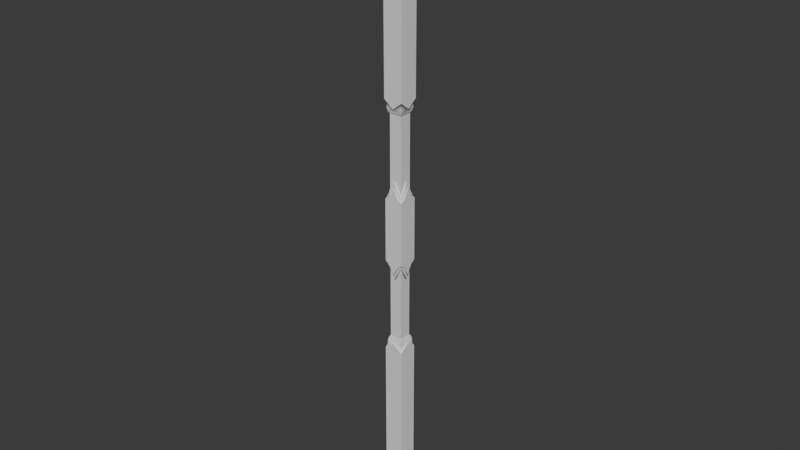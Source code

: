 # Source: Large_Pillar.blend  (saved by Blender 5.2.44; exported with 4.5.12 LTS)
import bpy
from mathutils import Matrix  # noqa: F401  (used for matrix-valued properties, if any)

bpy.ops.wm.read_factory_settings(use_empty=True)
scene = bpy.context.scene
scene.name = 'Scene'

# ---- collections
col_collection = bpy.data.collections.new('Collection'); scene.collection.children.link(col_collection)

# ---- world
world_world = bpy.data.worlds.new('World'); scene.world = world_world
world_world.use_nodes = True; world_world.node_tree.nodes.clear()
_N = world_world.node_tree.nodes; _L = world_world.node_tree.links
n0 = _N.new('ShaderNodeOutputWorld'); n0.name = 'World Output'; n0.location = (200, 100)
n1 = _N.new('ShaderNodeBackground'); n1.name = 'Background'; n1.location = (-200, 100)
n1.inputs[0].default_value = (0.05088, 0.05088, 0.05088, 1.0)
_L.new(n1.outputs[0], n0.inputs[0])
n0.is_active_output = True
world_world.color = (0.05088, 0.05088, 0.05088)
world_world.sun_shadow_jitter_overblur = 0.0

# ---- meshes
me_cube_002 = bpy.data.meshes.new('Cube.002')
me_cube_002.from_pydata([(0.197, -0.197, -6.257), (0.197, -0.197, -2.593), (-0.197, -0.197, -6.257), (-0.197, -0.197, -2.593), (0.197, 0.197, -6.257), (0.197, 0.197, -2.593), (-0.197, 0.197, -6.257), (-0.197, 0.197, -2.593), (-1.907e-06, -0.1677, -2.439), (-1.907e-06, 0.1677, -2.439), (0.1677, -2.027e-06, -2.439), (-1.907e-06, -0.197, -2.439), (-0.197, -2.027e-06, -2.439), (-1.907e-06, 0.197, -2.439), (0.197, -2.027e-06, -2.439), (0.1677, 0.1677, -2.577), (-0.1677, 0.1677, -2.577), (-0.1677, -0.1677, -2.577), (0.1677, -0.1677, -2.577), (-0.1677, -2.027e-06, -2.439), (0.1677, 0.1677, -2.438), (0.1261, 0.1261, -2.313), (0.1569, 0.1569, -2.37), (-0.1677, 0.1677, -2.438), (-0.1261, 0.1261, -2.313), (-0.1569, 0.1569, -2.37), (-0.1677, -0.1677, -2.438), (-0.1261, -0.1261, -2.313), (-0.1569, -0.1569, -2.37), (0.1677, -0.1677, -2.438), (0.1261, -0.1261, -2.313), (0.1569, -0.1569, -2.37), (-0.1261, -0.1261, -0.7832), (-0.1261, 0.1261, -0.7832), (0.1261, 0.1261, -0.7832), (0.1261, -0.1261, -0.7832), (-0.1261, -2.027e-06, -1.026), (-1.907e-06, 0.1261, -1.026), (0.1261, -2.027e-06, -1.026), (-1.907e-06, -0.1261, -1.026), (-1.907e-06, -0.1577, -0.9196), (0.1, -0.1578, -0.738), (-0.1, -0.1578, -0.738), (0.1577, -2.027e-06, -0.9196), (0.1578, 0.1, -0.738), (0.1578, -0.1001, -0.738), (-1.907e-06, 0.1577, -0.9196), (-0.1, 0.1578, -0.738), (0.1, 0.1578, -0.738), (-0.1577, -2.027e-06, -0.9196), (-0.1578, -0.1001, -0.738), (-0.1578, 0.1, -0.738), (0.1573, -0.1573, -0.6962), (-0.1579, -0.158, -0.7373), (-0.1579, 0.1579, -0.7373), (0.1573, 0.1573, -0.6962), (0.1261, -0.158, -0.7603), (-1.907e-06, -0.158, -1.003), (-0.1261, -0.158, -0.7603), (0.158, 0.1261, -0.7603), (0.158, -2.027e-06, -1.003), (0.158, -0.1261, -0.7603), (-0.1261, 0.158, -0.7603), (-1.907e-06, 0.158, -1.003), (0.1261, 0.158, -0.7603), (-0.158, -0.1261, -0.7603), (-0.158, -2.027e-06, -1.003), (-0.158, 0.1261, -0.7603), (0.1579, 0.1579, -0.7373), (0.1579, -0.158, -0.7373), (-0.1573, 0.1573, -0.6962), (-0.1573, -0.1573, -0.6962), (0.09352, -0.1903, -0.7187), (0.1897, -0.19, -0.6477), (0.19, -0.1901, -0.5426), (-0.1903, -0.09352, -0.7187), (-0.1897, -0.1899, -0.6477), (-0.19, -0.19, -0.5426), (0.1903, -0.09352, -0.7187), (-0.09352, 0.1903, -0.7187), (-0.1901, 0.1898, -0.6477), (-0.1901, 0.19, -0.5426), (0.1903, 0.09351, -0.7187), (0.1901, 0.19, -0.6477), (0.1901, 0.1901, -0.5426), (0.1903, -2.027e-06, -0.8985), (-0.09352, -0.1903, -0.7187), (-1.907e-06, -0.1903, -0.8985), (-0.1903, 0.09351, -0.7187), (-0.1903, -2.027e-06, -0.8985), (0.09352, 0.1903, -0.7187), (-1.907e-06, 0.1903, -0.8985), (0.19, -0.1901, -0.00386), (-0.19, -0.19, -0.00386), (-0.1901, 0.19, -0.00386), (0.1901, 0.1901, -0.00386), (0.197, -0.197, 6.431), (0.197, -0.197, 2.586), (-0.197, -0.197, 6.431), (-0.197, -0.197, 2.586), (0.197, 0.197, 6.431), (0.197, 0.197, 2.586), (-0.197, 0.197, 6.431), (-0.197, 0.197, 2.586), (-1.907e-06, -0.1677, 2.431), (-1.907e-06, 0.1677, 2.431), (0.1677, -2.027e-06, 2.431), (-1.907e-06, -0.197, 2.432), (-0.197, -2.027e-06, 2.432), (-1.907e-06, 0.197, 2.432), (0.197, -2.027e-06, 2.432), (0.1677, 0.1677, 2.57), (-0.1677, 0.1677, 2.57), (-0.1677, -0.1677, 2.57), (0.1677, -0.1677, 2.57), (-0.1677, -2.027e-06, 2.431), (0.1677, 0.1677, 2.431), (0.1261, 0.1261, 2.305), (0.1569, 0.1569, 2.363), (-0.1677, 0.1677, 2.431), (-0.1261, 0.1261, 2.305), (-0.1569, 0.1569, 2.363), (-0.1677, -0.1677, 2.431), (-0.1261, -0.1261, 2.305), (-0.1569, -0.1569, 2.363), (0.1677, -0.1677, 2.431), (0.1261, -0.1261, 2.305), (0.1569, -0.1569, 2.363), (-0.1261, -0.1261, 0.7755), (-0.1261, 0.1261, 0.7755), (0.1261, 0.1261, 0.7755), (0.1261, -0.1261, 0.7755), (-0.1261, -2.027e-06, 1.018), (-1.907e-06, 0.1261, 1.018), (0.1261, -2.027e-06, 1.018), (-1.907e-06, -0.1261, 1.018), (-1.907e-06, -0.1577, 0.9119), (0.1, -0.1578, 0.7303), (-0.1, -0.1578, 0.7303), (0.1577, -2.027e-06, 0.9119), (0.1578, 0.1, 0.7303), (0.1578, -0.1001, 0.7303), (-1.907e-06, 0.1577, 0.9119), (-0.1, 0.1578, 0.7303), (0.1, 0.1578, 0.7303), (-0.1577, -2.027e-06, 0.9119), (-0.1578, -0.1001, 0.7303), (-0.1578, 0.1, 0.7303), (0.1573, -0.1573, 0.6885), (-0.1579, -0.158, 0.7296), (-0.1579, 0.1579, 0.7296), (0.1573, 0.1573, 0.6885), (0.1261, -0.158, 0.7526), (-1.907e-06, -0.158, 0.9951), (-0.1261, -0.158, 0.7526), (0.158, 0.1261, 0.7526), (0.158, -2.027e-06, 0.9951), (0.158, -0.1261, 0.7526), (-0.1261, 0.158, 0.7526), (-1.907e-06, 0.158, 0.9951), (0.1261, 0.158, 0.7526), (-0.158, -0.1261, 0.7526), (-0.158, -2.027e-06, 0.9951), (-0.158, 0.1261, 0.7526), (0.1579, 0.1579, 0.7296), (0.1579, -0.158, 0.7296), (-0.1573, 0.1573, 0.6885), (-0.1573, -0.1573, 0.6885), (0.09352, -0.1903, 0.7109), (0.1897, -0.19, 0.64), (0.19, -0.1901, 0.5349), (-0.1903, -0.09352, 0.7109), (-0.1897, -0.1899, 0.64), (-0.19, -0.19, 0.5349), (0.1903, -0.09352, 0.7109), (-0.09352, 0.1903, 0.7109), (-0.1901, 0.1898, 0.64), (-0.1901, 0.19, 0.5349), (0.1903, 0.09351, 0.7109), (0.1901, 0.19, 0.64), (0.1901, 0.1901, 0.5349), (0.1903, -2.027e-06, 0.8908), (-0.09352, -0.1903, 0.7109), (-1.907e-06, -0.1903, 0.8908), (-0.1903, 0.09351, 0.7109), (-0.1903, -2.027e-06, 0.8908), (0.09352, 0.1903, 0.7109), (-1.907e-06, 0.1903, 0.8908)], [], [(3, 2, 0, 1), (7, 6, 2, 3), (5, 4, 6, 7), (1, 0, 4, 5), (11, 3, 1), (14, 1, 5), (13, 5, 7), (12, 7, 3), (19, 16, 7, 12), (3, 17, 19, 12), (8, 17, 3, 11), (1, 18, 8, 11), (1, 14, 10, 18), (10, 14, 5, 15), (9, 15, 5, 13), (7, 16, 9, 13), (19, 26, 28), (25, 28, 27, 24), (9, 23, 25), (22, 25, 24, 21), (21, 30, 31, 22), (31, 29, 10), (8, 29, 31), (28, 31, 30, 27), (10, 29, 18), (20, 15, 9), (24, 33, 37), (19, 17, 26), (26, 17, 8), (20, 10, 15), (9, 16, 23), (23, 16, 19), (8, 18, 29), (27, 32, 36), (21, 34, 38), (30, 35, 39), (35, 56, 57, 39), (39, 57, 58, 32), (34, 59, 60, 38), (38, 60, 61, 35), (33, 62, 63, 37), (37, 63, 64, 34), (32, 65, 66, 36), (36, 66, 67, 33), (56, 35, 61, 69), (59, 34, 64, 68), (65, 32, 58, 53), (62, 33, 67, 54), (41, 40, 57, 56), (40, 42, 58, 57), (44, 43, 60, 59), (43, 45, 61, 60), (47, 46, 63, 62), (46, 48, 64, 63), (50, 49, 66, 65), (49, 51, 67, 66), (48, 55, 68, 64), (45, 52, 69, 61), (52, 41, 56, 69), (55, 44, 59, 68), (70, 47, 62, 54), (51, 70, 54, 67), (42, 71, 53, 58), (71, 50, 65, 53), (72, 73, 74), (52, 73, 72, 41), (75, 76, 77), (71, 76, 75, 50), (78, 74, 73), (45, 78, 73, 52), (79, 80, 81), (70, 80, 79, 47), (82, 83, 84), (55, 83, 82, 44), (85, 82, 84, 74, 78), (44, 82, 85, 43), (43, 85, 78, 45), (86, 77, 76), (42, 86, 76, 71), (87, 72, 74, 77, 86), (41, 72, 87, 40), (40, 87, 86, 42), (88, 81, 80), (51, 88, 80, 70), (89, 75, 77, 81, 88), (50, 75, 89, 49), (49, 89, 88, 51), (90, 84, 83), (48, 90, 83, 55), (91, 79, 81, 84, 90), (47, 79, 91, 46), (46, 91, 90, 48), (77, 74, 92, 93), (84, 81, 94, 95), (74, 84, 95, 92), (81, 77, 93, 94), (26, 8, 28), (28, 8, 31), (23, 19, 25), (25, 19, 28), (20, 9, 22), (22, 9, 25), (22, 31, 10), (20, 22, 10), (30, 21, 38), (35, 30, 38), (34, 21, 37), (21, 24, 37), (33, 24, 36), (24, 27, 36), (32, 27, 39), (27, 30, 39), (99, 97, 96, 98), (103, 99, 98, 102), (101, 103, 102, 100), (97, 101, 100, 96), (107, 97, 99), (110, 101, 97), (109, 103, 101), (108, 99, 103), (115, 108, 103, 112), (99, 108, 115, 113), (104, 107, 99, 113), (97, 107, 104, 114), (97, 114, 106, 110), (106, 111, 101, 110), (105, 109, 101, 111), (103, 109, 105, 112), (115, 124, 122), (121, 120, 123, 124), (105, 121, 119), (118, 117, 120, 121), (117, 118, 127, 126), (127, 106, 125), (104, 127, 125), (124, 123, 126, 127), (106, 114, 125), (116, 105, 111), (120, 133, 129), (115, 122, 113), (122, 104, 113), (116, 111, 106), (105, 119, 112), (119, 115, 112), (104, 125, 114), (123, 132, 128), (117, 134, 130), (126, 135, 131), (131, 135, 153, 152), (135, 128, 154, 153), (130, 134, 156, 155), (134, 131, 157, 156), (129, 133, 159, 158), (133, 130, 160, 159), (128, 132, 162, 161), (132, 129, 163, 162), (152, 165, 157, 131), (155, 164, 160, 130), (161, 149, 154, 128), (158, 150, 163, 129), (137, 152, 153, 136), (136, 153, 154, 138), (140, 155, 156, 139), (139, 156, 157, 141), (143, 158, 159, 142), (142, 159, 160, 144), (146, 161, 162, 145), (145, 162, 163, 147), (144, 160, 164, 151), (141, 157, 165, 148), (148, 165, 152, 137), (151, 164, 155, 140), (166, 150, 158, 143), (147, 163, 150, 166), (138, 154, 149, 167), (167, 149, 161, 146), (168, 170, 169), (148, 137, 168, 169), (171, 173, 172), (167, 146, 171, 172), (174, 169, 170), (141, 148, 169, 174), (175, 177, 176), (166, 143, 175, 176), (178, 180, 179), (151, 140, 178, 179), (181, 174, 170, 180, 178), (140, 139, 181, 178), (139, 141, 174, 181), (182, 172, 173), (138, 167, 172, 182), (183, 182, 173, 170, 168), (137, 136, 183, 168), (136, 138, 182, 183), (184, 176, 177), (147, 166, 176, 184), (185, 184, 177, 173, 171), (146, 145, 185, 171), (145, 147, 184, 185), (186, 179, 180), (144, 151, 179, 186), (187, 186, 180, 177, 175), (143, 142, 187, 175), (142, 144, 186, 187), (173, 93, 92, 170), (180, 95, 94, 177), (170, 92, 95, 180), (177, 94, 93, 173), (122, 124, 104), (124, 127, 104), (119, 121, 115), (121, 124, 115), (116, 118, 105), (118, 121, 105), (118, 106, 127), (116, 106, 118), (126, 134, 117), (131, 134, 126), (130, 133, 117), (117, 133, 120), (129, 132, 120), (120, 132, 123), (128, 135, 123), (123, 135, 126)])
me_cube_002.polygons.foreach_set('use_smooth', [True] * 224)
_k = set([(0, 1), (1, 11), (1, 14), (1, 18), (2, 3), (3, 11), (3, 12), (3, 17), (4, 5), (5, 13), (5, 14), (5, 15), (6, 7), (7, 12), (7, 13), (7, 16), (8, 11), (9, 13), (10, 14), (12, 19), (15, 20), (16, 23), (17, 26), (18, 29), (20, 22), (21, 22), (21, 24), (21, 30), (21, 34), (23, 25), (24, 25), (24, 27), (24, 33), (26, 28), (27, 28), (27, 30), (27, 32), (29, 31), (30, 31), (30, 35), (32, 36), (32, 39), (33, 36), (33, 37), (34, 37), (34, 38), (35, 38), (35, 39), (52, 69), (53, 58), (53, 65), (53, 71), (54, 62), (54, 67), (54, 70), (55, 68), (56, 57), (56, 69), (57, 58), (59, 60), (59, 68), (60, 61), (61, 69), (62, 63), (63, 64), (64, 68), (65, 66), (66, 67), (72, 73), (72, 87), (73, 74), (73, 78), (74, 92), (75, 76), (75, 89), (76, 77), (76, 86), (77, 93), (78, 85), (79, 80), (79, 91), (80, 81), (80, 88), (81, 94), (82, 83), (82, 85), (83, 84), (83, 90), (84, 95), (86, 87), (88, 89), (90, 91), (92, 170), (93, 173), (94, 177), (95, 180), (96, 97), (97, 107), (97, 110), (97, 114), (98, 99), (99, 107), (99, 108), (99, 113), (100, 101), (101, 109), (101, 110), (101, 111), (102, 103), (103, 108), (103, 109), (103, 112), (104, 107), (105, 109), (106, 110), (108, 115), (111, 116), (112, 119), (113, 122), (114, 125), (116, 118), (117, 118), (117, 120), (117, 126), (117, 130), (119, 121), (120, 121), (120, 123), (120, 129), (122, 124), (123, 124), (123, 126), (123, 128), (125, 127), (126, 127), (126, 131), (128, 132), (128, 135), (129, 132), (129, 133), (130, 133), (130, 134), (131, 134), (131, 135), (148, 165), (149, 154), (149, 161), (149, 167), (150, 158), (150, 163), (150, 166), (151, 164), (152, 153), (152, 165), (153, 154), (155, 156), (155, 164), (156, 157), (157, 165), (158, 159), (159, 160), (160, 164), (161, 162), (162, 163), (168, 169), (168, 183), (169, 170), (169, 174), (171, 172), (171, 185), (172, 173), (172, 182), (174, 181), (175, 176), (175, 187), (176, 177), (176, 184), (178, 179), (178, 181), (179, 180), (179, 186), (182, 183), (184, 185), (186, 187)])
me_cube_002.attributes.new('sharp_edge', 'BOOLEAN', 'EDGE').data.foreach_set('value', [ (min(e.vertices), max(e.vertices)) in _k for e in me_cube_002.edges])
_uv = me_cube_002.uv_layers.new(name='UVMap')
_uv.uv.foreach_set('vector', [0.8493, 0.2489, 0.8493, 0.01742, 0.998, 0.01742, 0.998, 0.2489, 0.7008, 0.2462, 0.7008, 0.01472, 0.8494, 0.01472, 0.8494, 0.2462, 0.7001, 0.5523, 0.7001, 0.3208, 0.8488, 0.3208, 0.8488, 0.5523, 0.8494, 0.5516, 0.8494, 0.3201, 0.998, 0.3201, 0.998, 0.5516, 0.9236, 0.3083, 0.8493, 0.2489, 0.998, 0.2489, 0.9237, 0.611, 0.8494, 0.5516, 0.998, 0.5516, 0.7744, 0.6117, 0.7001, 0.5523, 0.8488, 0.5523, 0.7751, 0.3056, 0.7008, 0.2462, 0.8494, 0.2462, 0.0298, 0.8714, 0.02888, 0.7886, 0.01749, 0.7763, 0.01877, 0.8714, 0.2224, 0.9825, 0.211, 0.9701, 0.2101, 0.8873, 0.2211, 0.8873, 0.1286, 0.9624, 0.211, 0.9701, 0.2224, 0.9825, 0.1277, 0.9734, 0.0189, 0.9815, 0.03028, 0.9692, 0.1127, 0.9614, 0.1136, 0.9724, 0.0189, 0.9815, 0.02017, 0.8864, 0.03121, 0.8864, 0.03028, 0.9692, 0.1269, 0.7977, 0.126, 0.7867, 0.2207, 0.7776, 0.2093, 0.79, 0.2084, 0.8728, 0.2093, 0.79, 0.2207, 0.7776, 0.2194, 0.8728, 0.01749, 0.7763, 0.02888, 0.7886, 0.1113, 0.7964, 0.1122, 0.7854, 0.4784, 0.7875, 0.4783, 0.8508, 0.4517, 0.8467, 0.4517, 0.7283, 0.4517, 0.8467, 0.4266, 0.8351, 0.4266, 0.74, 0.5877, 0.92, 0.5879, 0.8567, 0.6145, 0.8608, 0.6145, 0.9792, 0.6145, 0.8608, 0.6396, 0.8724, 0.6396, 0.9676, 0.637, 0.7399, 0.637, 0.8351, 0.6119, 0.8467, 0.6119, 0.7283, 0.6119, 0.8467, 0.5853, 0.8508, 0.5852, 0.7875, 0.4768, 0.9195, 0.4766, 0.9828, 0.45, 0.9787, 0.45, 0.8603, 0.45, 0.9787, 0.4249, 0.9671, 0.4249, 0.872, 0.5852, 0.7875, 0.5853, 0.8508, 0.5318, 0.8508, 0.5879, 0.9833, 0.5344, 0.9833, 0.5877, 0.92, 0.3865, 0.009766, 0.3865, 0.5997, 0.3389, 0.5061, 0.4784, 0.7875, 0.5318, 0.8508, 0.4783, 0.8508, 0.4766, 0.8563, 0.5301, 0.8563, 0.4768, 0.9195, 0.5853, 0.7242, 0.5852, 0.7875, 0.5318, 0.7242, 0.5877, 0.92, 0.5344, 0.8567, 0.5879, 0.8567, 0.4783, 0.7243, 0.5318, 0.7243, 0.4784, 0.7875, 0.4768, 0.9195, 0.5301, 0.9828, 0.4766, 0.9828, 0.101, 0.009766, 0.101, 0.5997, 0.05344, 0.5061, 0.1962, 0.009766, 0.1962, 0.5997, 0.1486, 0.5061, 0.2913, 0.009766, 0.2913, 0.5997, 0.2438, 0.5061, 0.9045, 0.7557, 0.9074, 0.741, 0.9839, 0.8129, 0.981, 0.8275, 0.8685, 0.8635, 0.8811, 0.8714, 0.8811, 0.9764, 0.8685, 0.9685, 0.9049, 0.9684, 0.8922, 0.9763, 0.8922, 0.8713, 0.9049, 0.8635, 0.9045, 0.8606, 0.8918, 0.8527, 0.8918, 0.7478, 0.9045, 0.7557, 0.8685, 0.7586, 0.8811, 0.7507, 0.8811, 0.8557, 0.8685, 0.8635, 0.9814, 0.8966, 0.9843, 0.9112, 0.9078, 0.983, 0.9049, 0.9684, 0.8685, 0.9685, 0.8655, 0.9831, 0.789, 0.9113, 0.792, 0.8967, 0.792, 0.8304, 0.789, 0.8158, 0.8655, 0.744, 0.8685, 0.7586, 0.9074, 0.741, 0.9045, 0.7557, 0.8918, 0.7478, 0.8948, 0.7332, 0.8922, 0.9763, 0.9049, 0.9684, 0.9078, 0.983, 0.8951, 0.9909, 0.8655, 0.9831, 0.8685, 0.9685, 0.8811, 0.9764, 0.8782, 0.991, 0.8811, 0.7507, 0.8685, 0.7586, 0.8655, 0.744, 0.8782, 0.7361, 0.3896, 0.95, 0.3533, 0.8792, 0.354, 0.8471, 0.3997, 0.9416, 0.3533, 0.8792, 0.3142, 0.9484, 0.3045, 0.9396, 0.354, 0.8471, 0.7448, 0.8386, 0.7059, 0.7692, 0.7053, 0.7371, 0.7545, 0.8298, 0.7059, 0.7692, 0.6693, 0.8399, 0.6594, 0.8315, 0.7053, 0.7371, 0.747, 0.9535, 0.708, 0.8841, 0.7075, 0.852, 0.7567, 0.9447, 0.708, 0.8841, 0.6715, 0.9548, 0.6615, 0.9464, 0.7075, 0.852, 0.3921, 0.8317, 0.3558, 0.7609, 0.3564, 0.7289, 0.4021, 0.8234, 0.3558, 0.7609, 0.3166, 0.8302, 0.3069, 0.8214, 0.3564, 0.7289, 0.6715, 0.9548, 0.6502, 0.9713, 0.6497, 0.9555, 0.6615, 0.9464, 0.6693, 0.8399, 0.648, 0.8564, 0.6475, 0.8406, 0.6594, 0.8315, 0.4109, 0.9665, 0.3896, 0.95, 0.3997, 0.9416, 0.4115, 0.9507, 0.7667, 0.8543, 0.7448, 0.8386, 0.7545, 0.8298, 0.7667, 0.8385, 0.7688, 0.9692, 0.747, 0.9535, 0.7567, 0.9447, 0.7688, 0.9534, 0.3166, 0.8302, 0.2947, 0.8459, 0.2947, 0.83, 0.3069, 0.8214, 0.3142, 0.9484, 0.2922, 0.9641, 0.2923, 0.9483, 0.3045, 0.9396, 0.4133, 0.8483, 0.3921, 0.8317, 0.4021, 0.8234, 0.4139, 0.8325, 0.6505, 0.431, 0.6868, 0.4583, 0.6869, 0.4989, 0.8763, 0.6919, 0.8667, 0.7156, 0.8568, 0.6712, 0.8703, 0.6657, 0.5071, 0.431, 0.5435, 0.4583, 0.5435, 0.4989, 0.1923, 0.6387, 0.1827, 0.615, 0.2207, 0.64, 0.2149, 0.6534, 0.58, 0.08694, 0.5436, 0.1548, 0.5437, 0.1143, 0.8989, 0.6772, 0.9047, 0.6906, 0.8667, 0.7156, 0.8763, 0.6919, 0.5072, 0.08694, 0.5436, 0.1143, 0.5436, 0.1548, 0.144, 0.641, 0.1536, 0.6174, 0.1155, 0.6424, 0.1214, 0.6558, 0.6506, 0.08694, 0.687, 0.1143, 0.687, 0.1548, 0.8291, 0.6916, 0.8387, 0.7153, 0.8486, 0.6708, 0.8351, 0.6653, 0.6153, 0.01758, 0.6506, 0.08694, 0.687, 0.1548, 0.5436, 0.1548, 0.58, 0.08694, 0.8351, 0.6653, 0.8486, 0.6708, 0.8486, 0.593, 0.8358, 0.5857, 0.9546, 0.6204, 0.9588, 0.6346, 0.9047, 0.6906, 0.8989, 0.6772, 0.5799, 0.431, 0.5435, 0.4989, 0.5436, 0.4583, 0.1863, 0.6649, 0.1728, 0.6594, 0.1827, 0.615, 0.1923, 0.6387, 0.6152, 0.3616, 0.6505, 0.431, 0.6869, 0.4989, 0.5435, 0.4989, 0.5799, 0.431, 0.8703, 0.6657, 0.8568, 0.6712, 0.8568, 0.5934, 0.8696, 0.5861, 0.1856, 0.7445, 0.1728, 0.7372, 0.1728, 0.6594, 0.1863, 0.6649, 0.4366, 0.431, 0.4002, 0.4989, 0.4002, 0.4583, 0.15, 0.6673, 0.1634, 0.6618, 0.1536, 0.6174, 0.144, 0.641, 0.4719, 0.3616, 0.5071, 0.431, 0.5435, 0.4989, 0.4002, 0.4989, 0.4366, 0.431, 0.2149, 0.6534, 0.2207, 0.64, 0.2748, 0.696, 0.2706, 0.7102, 0.1507, 0.7469, 0.1634, 0.7396, 0.1634, 0.6618, 0.15, 0.6673, 0.4366, 0.08694, 0.4002, 0.1548, 0.4002, 0.1143, 0.8065, 0.6768, 0.8007, 0.6902, 0.8387, 0.7153, 0.8291, 0.6916, 0.4719, 0.01758, 0.5072, 0.08694, 0.5436, 0.1548, 0.4002, 0.1548, 0.4366, 0.08694, 0.1214, 0.6558, 0.1155, 0.6424, 0.06151, 0.6984, 0.06565, 0.7125, 0.7508, 0.6201, 0.7466, 0.6342, 0.8007, 0.6902, 0.8065, 0.6768, 0.5435, 0.4989, 0.6869, 0.4989, 0.6869, 0.7056, 0.5435, 0.7056, 0.4002, 0.1548, 0.5436, 0.1548, 0.5436, 0.3616, 0.4002, 0.3616, 0.5436, 0.1548, 0.687, 0.1548, 0.687, 0.3616, 0.5436, 0.3616, 0.4002, 0.4989, 0.5435, 0.4989, 0.5435, 0.7056, 0.4002, 0.7056, 0.4766, 0.8563, 0.4768, 0.9195, 0.45, 0.8603, 0.45, 0.8603, 0.4768, 0.9195, 0.45, 0.9787, 0.4783, 0.7243, 0.4784, 0.7875, 0.4517, 0.7283, 0.4517, 0.7283, 0.4784, 0.7875, 0.4517, 0.8467, 0.5879, 0.9833, 0.5877, 0.92, 0.6145, 0.9792, 0.6145, 0.9792, 0.5877, 0.92, 0.6145, 0.8608, 0.6119, 0.7283, 0.6119, 0.8467, 0.5852, 0.7875, 0.5853, 0.7242, 0.6119, 0.7283, 0.5852, 0.7875, 0.101, 0.009766, 0.1962, 0.009766, 0.1486, 0.5061, 0.101, 0.5997, 0.101, 0.009766, 0.1486, 0.5061, 0.2913, 0.5997, 0.2913, 0.009766, 0.3389, 0.5061, 0.2913, 0.009766, 0.3865, 0.009766, 0.3389, 0.5061, 0.005859, 0.5997, 0.005859, 0.009766, 0.05344, 0.5061, 0.005859, 0.009766, 0.101, 0.009766, 0.05344, 0.5061, 0.1962, 0.5997, 0.1962, 0.009766, 0.2438, 0.5061, 0.1962, 0.009766, 0.2913, 0.009766, 0.2438, 0.5061, 0.8493, 0.2489, 0.998, 0.2489, 0.998, 0.01742, 0.8493, 0.01742, 0.7008, 0.2462, 0.8494, 0.2462, 0.8494, 0.01472, 0.7008, 0.01472, 0.7001, 0.5523, 0.8488, 0.5523, 0.8488, 0.3208, 0.7001, 0.3208, 0.8494, 0.5516, 0.998, 0.5516, 0.998, 0.3201, 0.8494, 0.3201, 0.9236, 0.3083, 0.998, 0.2489, 0.8493, 0.2489, 0.9237, 0.611, 0.998, 0.5516, 0.8494, 0.5516, 0.7744, 0.6117, 0.8488, 0.5523, 0.7001, 0.5523, 0.7751, 0.3056, 0.8494, 0.2462, 0.7008, 0.2462, 0.0298, 0.8714, 0.01877, 0.8714, 0.01749, 0.7763, 0.02888, 0.7886, 0.2224, 0.9825, 0.2211, 0.8873, 0.2101, 0.8873, 0.211, 0.9701, 0.1286, 0.9624, 0.1277, 0.9734, 0.2224, 0.9825, 0.211, 0.9701, 0.0189, 0.9815, 0.1136, 0.9724, 0.1127, 0.9614, 0.03028, 0.9692, 0.0189, 0.9815, 0.03028, 0.9692, 0.03121, 0.8864, 0.02017, 0.8864, 0.1269, 0.7977, 0.2093, 0.79, 0.2207, 0.7776, 0.126, 0.7867, 0.2084, 0.8728, 0.2194, 0.8728, 0.2207, 0.7776, 0.2093, 0.79, 0.01749, 0.7763, 0.1122, 0.7854, 0.1113, 0.7964, 0.02888, 0.7886, 0.4784, 0.7875, 0.4517, 0.8467, 0.4783, 0.8508, 0.4517, 0.7283, 0.4266, 0.74, 0.4266, 0.8351, 0.4517, 0.8467, 0.5877, 0.92, 0.6145, 0.8608, 0.5879, 0.8567, 0.6145, 0.9792, 0.6396, 0.9676, 0.6396, 0.8724, 0.6145, 0.8608, 0.637, 0.7399, 0.6119, 0.7283, 0.6119, 0.8467, 0.637, 0.8351, 0.6119, 0.8467, 0.5852, 0.7875, 0.5853, 0.8508, 0.4768, 0.9195, 0.45, 0.9787, 0.4766, 0.9828, 0.45, 0.8603, 0.4249, 0.872, 0.4249, 0.9671, 0.45, 0.9787, 0.5852, 0.7875, 0.5318, 0.8508, 0.5853, 0.8508, 0.5879, 0.9833, 0.5877, 0.92, 0.5344, 0.9833, 0.3865, 0.009766, 0.3389, 0.5061, 0.3865, 0.5997, 0.4784, 0.7875, 0.4783, 0.8508, 0.5318, 0.8508, 0.4766, 0.8563, 0.4768, 0.9195, 0.5301, 0.8563, 0.5853, 0.7242, 0.5318, 0.7242, 0.5852, 0.7875, 0.5877, 0.92, 0.5879, 0.8567, 0.5344, 0.8567, 0.4783, 0.7243, 0.4784, 0.7875, 0.5318, 0.7243, 0.4768, 0.9195, 0.4766, 0.9828, 0.5301, 0.9828, 0.101, 0.009766, 0.05344, 0.5061, 0.101, 0.5997, 0.1962, 0.009766, 0.1486, 0.5061, 0.1962, 0.5997, 0.2913, 0.009766, 0.2438, 0.5061, 0.2913, 0.5997, 0.9045, 0.7557, 0.981, 0.8275, 0.9839, 0.8129, 0.9074, 0.741, 0.8685, 0.8635, 0.8685, 0.9685, 0.8811, 0.9764, 0.8811, 0.8714, 0.9049, 0.9684, 0.9049, 0.8635, 0.8922, 0.8713, 0.8922, 0.9763, 0.9045, 0.8606, 0.9045, 0.7557, 0.8918, 0.7478, 0.8918, 0.8527, 0.8685, 0.7586, 0.8685, 0.8635, 0.8811, 0.8557, 0.8811, 0.7507, 0.9814, 0.8966, 0.9049, 0.9684, 0.9078, 0.983, 0.9843, 0.9112, 0.8685, 0.9685, 0.792, 0.8967, 0.789, 0.9113, 0.8655, 0.9831, 0.792, 0.8304, 0.8685, 0.7586, 0.8655, 0.744, 0.789, 0.8158, 0.9074, 0.741, 0.8948, 0.7332, 0.8918, 0.7478, 0.9045, 0.7557, 0.8922, 0.9763, 0.8951, 0.9909, 0.9078, 0.983, 0.9049, 0.9684, 0.8655, 0.9831, 0.8782, 0.991, 0.8811, 0.9764, 0.8685, 0.9685, 0.8811, 0.7507, 0.8782, 0.7361, 0.8655, 0.744, 0.8685, 0.7586, 0.3896, 0.95, 0.3997, 0.9416, 0.354, 0.8471, 0.3533, 0.8792, 0.3533, 0.8792, 0.354, 0.8471, 0.3045, 0.9396, 0.3142, 0.9484, 0.7448, 0.8386, 0.7545, 0.8298, 0.7053, 0.7371, 0.7059, 0.7692, 0.7059, 0.7692, 0.7053, 0.7371, 0.6594, 0.8315, 0.6693, 0.8399, 0.747, 0.9535, 0.7567, 0.9447, 0.7075, 0.852, 0.708, 0.8841, 0.708, 0.8841, 0.7075, 0.852, 0.6615, 0.9464, 0.6715, 0.9548, 0.3921, 0.8317, 0.4021, 0.8234, 0.3564, 0.7289, 0.3558, 0.7609, 0.3558, 0.7609, 0.3564, 0.7289, 0.3069, 0.8214, 0.3166, 0.8302, 0.6715, 0.9548, 0.6615, 0.9464, 0.6497, 0.9555, 0.6502, 0.9713, 0.6693, 0.8399, 0.6594, 0.8315, 0.6475, 0.8406, 0.648, 0.8564, 0.4109, 0.9665, 0.4115, 0.9507, 0.3997, 0.9416, 0.3896, 0.95, 0.7667, 0.8543, 0.7667, 0.8385, 0.7545, 0.8298, 0.7448, 0.8386, 0.7688, 0.9692, 0.7688, 0.9534, 0.7567, 0.9447, 0.747, 0.9535, 0.3166, 0.8302, 0.3069, 0.8214, 0.2947, 0.83, 0.2947, 0.8459, 0.3142, 0.9484, 0.3045, 0.9396, 0.2923, 0.9483, 0.2922, 0.9641, 0.4133, 0.8483, 0.4139, 0.8325, 0.4021, 0.8234, 0.3921, 0.8317, 0.6505, 0.431, 0.6869, 0.4989, 0.6868, 0.4583, 0.8763, 0.6919, 0.8703, 0.6657, 0.8568, 0.6712, 0.8667, 0.7156, 0.5071, 0.431, 0.5435, 0.4989, 0.5435, 0.4583, 0.1923, 0.6387, 0.2149, 0.6534, 0.2207, 0.64, 0.1827, 0.615, 0.58, 0.08694, 0.5437, 0.1143, 0.5436, 0.1548, 0.8989, 0.6772, 0.8763, 0.6919, 0.8667, 0.7156, 0.9047, 0.6906, 0.5072, 0.08694, 0.5436, 0.1548, 0.5436, 0.1143, 0.144, 0.641, 0.1214, 0.6558, 0.1155, 0.6424, 0.1536, 0.6174, 0.6506, 0.08694, 0.687, 0.1548, 0.687, 0.1143, 0.8291, 0.6916, 0.8351, 0.6653, 0.8486, 0.6708, 0.8387, 0.7153, 0.6153, 0.01758, 0.58, 0.08694, 0.5436, 0.1548, 0.687, 0.1548, 0.6506, 0.08694, 0.8351, 0.6653, 0.8358, 0.5857, 0.8486, 0.593, 0.8486, 0.6708, 0.9546, 0.6204, 0.8989, 0.6772, 0.9047, 0.6906, 0.9588, 0.6346, 0.5799, 0.431, 0.5436, 0.4583, 0.5435, 0.4989, 0.1863, 0.6649, 0.1923, 0.6387, 0.1827, 0.615, 0.1728, 0.6594, 0.6152, 0.3616, 0.5799, 0.431, 0.5435, 0.4989, 0.6869, 0.4989, 0.6505, 0.431, 0.8703, 0.6657, 0.8696, 0.5861, 0.8568, 0.5934, 0.8568, 0.6712, 0.1856, 0.7445, 0.1863, 0.6649, 0.1728, 0.6594, 0.1728, 0.7372, 0.4366, 0.431, 0.4002, 0.4583, 0.4002, 0.4989, 0.15, 0.6673, 0.144, 0.641, 0.1536, 0.6174, 0.1634, 0.6618, 0.4719, 0.3616, 0.4366, 0.431, 0.4002, 0.4989, 0.5435, 0.4989, 0.5071, 0.431, 0.2149, 0.6534, 0.2706, 0.7102, 0.2748, 0.696, 0.2207, 0.64, 0.1507, 0.7469, 0.15, 0.6673, 0.1634, 0.6618, 0.1634, 0.7396, 0.4366, 0.08694, 0.4002, 0.1143, 0.4002, 0.1548, 0.8065, 0.6768, 0.8291, 0.6916, 0.8387, 0.7153, 0.8007, 0.6902, 0.4719, 0.01758, 0.4366, 0.08694, 0.4002, 0.1548, 0.5436, 0.1548, 0.5072, 0.08694, 0.1214, 0.6558, 0.06565, 0.7125, 0.06151, 0.6984, 0.1155, 0.6424, 0.7508, 0.6201, 0.8065, 0.6768, 0.8007, 0.6902, 0.7466, 0.6342, 0.5435, 0.4989, 0.5435, 0.7056, 0.6869, 0.7056, 0.6869, 0.4989, 0.4002, 0.1548, 0.4002, 0.3616, 0.5436, 0.3616, 0.5436, 0.1548, 0.5436, 0.1548, 0.5436, 0.3616, 0.687, 0.3616, 0.687, 0.1548, 0.4002, 0.4989, 0.4002, 0.7056, 0.5435, 0.7056, 0.5435, 0.4989, 0.4766, 0.8563, 0.45, 0.8603, 0.4768, 0.9195, 0.45, 0.8603, 0.45, 0.9787, 0.4768, 0.9195, 0.4783, 0.7243, 0.4517, 0.7283, 0.4784, 0.7875, 0.4517, 0.7283, 0.4517, 0.8467, 0.4784, 0.7875, 0.5879, 0.9833, 0.6145, 0.9792, 0.5877, 0.92, 0.6145, 0.9792, 0.6145, 0.8608, 0.5877, 0.92, 0.6119, 0.7283, 0.5852, 0.7875, 0.6119, 0.8467, 0.5853, 0.7242, 0.5852, 0.7875, 0.6119, 0.7283, 0.101, 0.009766, 0.1486, 0.5061, 0.1962, 0.009766, 0.101, 0.5997, 0.1486, 0.5061, 0.101, 0.009766, 0.2913, 0.5997, 0.3389, 0.5061, 0.2913, 0.009766, 0.2913, 0.009766, 0.3389, 0.5061, 0.3865, 0.009766, 0.005859, 0.5997, 0.05344, 0.5061, 0.005859, 0.009766, 0.005859, 0.009766, 0.05344, 0.5061, 0.101, 0.009766, 0.1962, 0.5997, 0.2438, 0.5061, 0.1962, 0.009766, 0.1962, 0.009766, 0.2438, 0.5061, 0.2913, 0.009766])
me_cube_002.materials.append(None)
me_cube_002.update()

# ---- objects
ob_large_pillar_col = bpy.data.objects.new('Large_Pillar-col', me_cube_002)

# ---- transforms, parenting, visibility, modifiers, constraints
ob_large_pillar_col.location = (0.0, 0.0, 0.0)

# ---- collection membership
col_collection.objects.link(ob_large_pillar_col)

# ---- scene / render settings (as saved in the file)
scene.frame_start = 1; scene.frame_end = 250; scene.frame_set(1)
scene.render.engine = 'BLENDER_EEVEE_NEXT'
scene.render.bake_bias = 0.0
scene.render.bake_samples = 0
scene.render.compositor_device = 'GPU'
scene.eevee.use_volume_custom_range = False
scene.eevee.fast_gi_thickness_near = 0.1
scene.eevee.fast_gi_thickness_far = 0.0
scene.eevee.ray_tracing_options.screen_trace_thickness = 0.1
bpy.context.view_layer.update()

# ---- added for rendering (the .blend has no active camera and no usable light): camera, sun
cam_auto = bpy.data.cameras.new('AutoCamera')
cam_auto.lens = 50.0
cam_auto.sensor_width = 36.0
cam_auto.clip_end = 1000.0
ob_auto_camera = bpy.data.objects.new('AutoCamera', cam_auto)
scene.collection.objects.link(ob_auto_camera)
ob_auto_camera.location = (11.7499, -14.0999, 9.48682)
ob_auto_camera.rotation_euler = (1.09748, -7.21219e-08, 0.694738)
scene.camera = ob_auto_camera
light_auto_sun = bpy.data.lights.new('AutoSun', 'SUN')
light_auto_sun.energy = 3.0
light_auto_sun.angle = 0.0523599
ob_auto_sun = bpy.data.objects.new('AutoSun', light_auto_sun)
scene.collection.objects.link(ob_auto_sun)
ob_auto_sun.rotation_euler = (0.872665, 0.174533, 0.523599)
bpy.context.view_layer.update()
